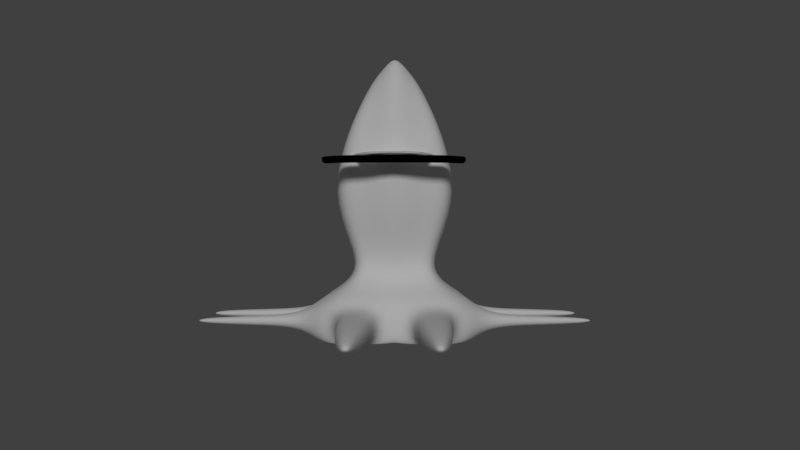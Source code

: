 # Source: squid_rigged.blend  (saved by Blender 2.78.0; exported with 4.5.12 LTS)
import bpy
from mathutils import Matrix  # noqa: F401  (used for matrix-valued properties, if any)

bpy.ops.wm.read_factory_settings(use_empty=True)
scene = bpy.context.scene
scene.name = 'Scene'

# ---- collections
col_collection_1 = bpy.data.collections.new('Collection 1'); scene.collection.children.link(col_collection_1)
col_collection_1.hide_render = True
col_collection_1.hide_viewport = True
col_collection_2 = bpy.data.collections.new('Collection 2'); scene.collection.children.link(col_collection_2)
col_collection_2.hide_render = True
col_collection_2.hide_viewport = True
col_collection_3 = bpy.data.collections.new('Collection 3'); scene.collection.children.link(col_collection_3)
col_collection_4 = bpy.data.collections.new('Collection 4'); scene.collection.children.link(col_collection_4)
col_collection_4.hide_render = True
col_collection_4.hide_viewport = True

# ---- materials (node trees are filled in below, after node groups)
mat_skin = bpy.data.materials.new('Skin')
mat_skin.alpha_threshold = 0.0
mat_skin.use_transparent_shadow = False
mat_skin.diffuse_color = (1.0, 1.0, 1.0, 1.0)
mat_skin.roughness = 0.5
mat_skin.specular_intensity = 0.0
mat_collar_trim = bpy.data.materials.new('Collar Trim')
mat_collar_trim.alpha_threshold = 0.0
mat_collar_trim.use_transparent_shadow = False
mat_collar_trim.diffuse_color = (0.0, 0.0, 0.0, 1.0)
mat_collar_trim.roughness = 0.5
mat_collar_trim.specular_intensity = 0.0
mat_shirt = bpy.data.materials.new('Shirt')
mat_shirt.alpha_threshold = 0.0
mat_shirt.use_transparent_shadow = False
mat_shirt.diffuse_color = (0.04956, 0.02633, 1.0, 1.0)
mat_shirt.roughness = 0.5
mat_shirt.specular_intensity = 0.0
mat_pants = bpy.data.materials.new('Pants')
mat_pants.alpha_threshold = 0.0
mat_pants.use_transparent_shadow = False
mat_pants.diffuse_color = (0.09119, 0.1022, 0.6619, 1.0)
mat_pants.roughness = 0.5
mat_pants.specular_intensity = 0.0
mat_squid_highlight = bpy.data.materials.new('Squid Highlight')
mat_squid_highlight.alpha_threshold = 0.0
mat_squid_highlight.use_transparent_shadow = False
mat_squid_highlight.diffuse_color = (0.0, 0.0, 0.0, 1.0)
mat_squid_highlight.roughness = 0.5
mat_squid_highlight.specular_intensity = 0.0
mat_squid_skin = bpy.data.materials.new('Squid Skin')
mat_squid_skin.alpha_threshold = 0.0
mat_squid_skin.use_transparent_shadow = False
mat_squid_skin.diffuse_color = (1.0, 1.0, 1.0, 1.0)
mat_squid_skin.roughness = 0.5
mat_squid_skin.specular_intensity = 0.1174

# ---- material node trees

# ---- world
world_world = bpy.data.worlds.new('World'); scene.world = world_world
world_world.color = (0.05088, 0.05088, 0.05088)
world_world.use_sun_shadow = False
world_world.sun_shadow_jitter_overblur = 0.0
world_world.cycles.sampling_method = 'MANUAL'

# ---- cameras
cam_camera = bpy.data.cameras.new('Camera')
cam_camera.clip_end = 100.0
cam_camera.lens = 35.0
cam_camera.sensor_width = 32.0
cam_camera.sensor_height = 18.0
cam_camera.ortho_scale = 7.314
cam_camera.dof.focus_distance = 0.0
cam_camera.dof.aperture_fstop = 128.0

# ---- lights
light_lamp = bpy.data.lights.new('Lamp', 'POINT')
light_lamp.transmission_factor = 0.0
light_lamp.cutoff_distance = 30.0
light_lamp.energy = 100.0
light_lamp.shadow_buffer_clip_start = 1.001
light_lamp.shadow_soft_size = 0.1
light_lamp.shadow_maximum_resolution = 0.006
light_lamp.use_absolute_resolution = True
light_point = bpy.data.lights.new('Point', 'AREA')
light_point.transmission_factor = 0.0
light_point.energy = 15.71
light_point.shadow_buffer_clip_start = 0.5
light_point.shadow_soft_size = 0.1
light_point.shadow_maximum_resolution = 0.006
light_point.use_absolute_resolution = True
light_point.size = 0.1
light_point.size_y = 0.1
light_hemi = bpy.data.lights.new('Hemi', 'SUN')
light_hemi.transmission_factor = 0.0
light_hemi.angle = 0.1993
light_hemi.energy = 1.0
light_hemi.shadow_buffer_clip_start = 0.5
light_hemi.shadow_soft_size = 0.1
light_hemi.shadow_cascade_max_distance = 1000.0
light_hemi_001 = bpy.data.lights.new('Hemi.001', 'SUN')
light_hemi_001.transmission_factor = 0.0
light_hemi_001.angle = 0.1993
light_hemi_001.energy = 1.0
light_hemi_001.shadow_buffer_clip_start = 0.5
light_hemi_001.shadow_soft_size = 0.1
light_hemi_001.shadow_cascade_max_distance = 1000.0

# ---- meshes
me_plane = bpy.data.meshes.new('Plane')
me_plane.from_pydata([(-1.0, -1.0, 0.0), (-1.0, 1.0, 0.0), (-1.0, -0.4335, 0.0), (-2.029, -1.0, 0.0), (-1.777, -0.8352, 0.0), (-1.0, -1.932, 0.0), (-2.029, -1.932, 0.0), (-1.0, 0.7379, 0.0), (-1.579, 0.9173, 0.0), (-2.056, 0.7379, 0.0), (-1.333, 0.9586, 0.0), (-1.333, 0.7379, 0.0), (-2.056, -0.1585, 0.0), (-1.333, -0.1585, 0.0), (-0.3481, 1.0, 0.0), (-0.3481, -0.4335, 0.0), (-0.3481, -0.5994, 0.0), (-0.3481, 0.7379, 0.0), (-0.3481, 1.114, 0.0), (-1.027, 1.35, 0.0), (-1.027, 1.827, 0.0), (-0.399, 1.986, 0.0), (-1.0, -0.2933, 0.0), (-0.3481, -0.2933, 0.0), (-2.056, 0.03717, 0.0), (-1.333, 0.03717, 0.0), (-2.583, -0.1693, 0.0), (-2.583, -0.09209, 0.0), (-2.159, -0.02831, 0.0), (-2.159, -0.09304, 0.0), (-2.056, -0.3683, 0.0), (-1.333, -0.3683, 0.0), (-1.333, 0.08097, 0.0), (-2.056, 0.08097, 0.0), (-1.333, 0.1252, 0.0), (-2.056, 0.1252, 0.0), (-2.029, -1.825, 0.0), (-1.0, -1.825, 0.0), (-0.3481, 0.4069, 0.0), (-1.0, 0.4069, 0.0), (-1.0, 0.1021, 0.0), (-0.3481, 0.1021, 0.0), (1.0, -1.0, 0.0), (1.0, 1.0, 0.0), (1.0, -0.4335, 0.0), (0.0, -0.5994, 0.0), (0.0, 1.0, 0.0), (0.0, -0.4335, 0.0), (2.029, -1.0, 0.0), (1.777, -0.8352, 0.0), (1.0, -1.932, 0.0), (2.029, -1.932, 0.0), (1.0, 0.7379, 0.0), (0.0, 0.7379, 0.0), (1.579, 0.9173, 0.0), (2.056, 0.7379, 0.0), (1.333, 0.9586, 0.0), (1.333, 0.7379, 0.0), (2.056, -0.1585, 0.0), (1.333, -0.1585, 0.0), (0.3481, 1.0, 0.0), (0.3481, -0.4335, 0.0), (0.3481, -0.5994, 0.0), (0.3481, 0.7379, 0.0), (0.0, 1.114, 0.0), (0.3481, 1.114, 0.0), (0.0, 1.35, 0.0), (1.027, 1.35, 0.0), (0.0, 1.827, 0.0), (1.027, 1.827, 0.0), (0.0, 2.011, 0.0), (0.399, 1.986, 0.0), (1.0, -0.2933, 0.0), (0.0, -0.2933, 0.0), (0.3481, -0.2933, 0.0), (2.056, 0.03717, 0.0), (1.333, 0.03717, 0.0), (2.583, -0.1693, 0.0), (2.583, -0.09209, 0.0), (2.159, -0.02831, 0.0), (2.159, -0.09304, 0.0), (2.056, -0.3683, 0.0), (1.333, -0.3683, 0.0), (1.333, 0.08097, 0.0), (2.056, 0.08097, 0.0), (1.333, 0.1252, 0.0), (2.056, 0.1252, 0.0), (2.029, -1.825, 0.0), (1.0, -1.825, 0.0), (0.0, 0.4069, 0.0), (0.3481, 0.4069, 0.0), (1.0, 0.4069, 0.0), (1.0, 0.1021, 0.0), (0.0, 0.1021, 0.0), (0.3481, 0.1021, 0.0)], [], [(16, 45, 47, 15), (17, 53, 46, 14), (0, 2, 4, 3), (37, 36, 6, 5), (38, 89, 53, 17), (11, 10, 8, 9), (7, 1, 10, 11), (25, 24, 12, 13), (39, 38, 17, 7), (7, 17, 14, 1), (0, 16, 15, 2), (14, 46, 64, 18), (18, 64, 66, 19), (19, 66, 68, 20), (20, 68, 70, 21), (2, 15, 23, 22), (15, 47, 73, 23), (32, 33, 24, 25), (29, 28, 27, 26), (12, 24, 28, 29), (13, 12, 30, 31), (34, 35, 33, 32), (11, 9, 35, 34), (0, 3, 36, 37), (40, 41, 38, 39), (41, 93, 89, 38), (23, 73, 93, 41), (22, 23, 41, 40), (62, 61, 47, 45), (63, 60, 46, 53), (42, 48, 49, 44), (88, 50, 51, 87), (90, 63, 53, 89), (57, 55, 54, 56), (52, 57, 56, 43), (76, 59, 58, 75), (91, 52, 63, 90), (52, 43, 60, 63), (42, 44, 61, 62), (60, 65, 64, 46), (65, 67, 66, 64), (67, 69, 68, 66), (69, 71, 70, 68), (44, 72, 74, 61), (61, 74, 73, 47), (83, 76, 75, 84), (80, 77, 78, 79), (58, 80, 79, 75), (59, 82, 81, 58), (85, 83, 84, 86), (57, 85, 86, 55), (42, 88, 87, 48), (92, 91, 90, 94), (94, 90, 89, 93), (74, 94, 93, 73), (72, 92, 94, 74)])
me_plane.polygons.foreach_set('use_smooth', [True] * 56)
me_plane.polygons.foreach_set('material_index', [3, 2, 3, 0, 2, 2, 2, 0, 2, 2, 3, 1, 0, 0, 0, 1, 1, 1, 0, 0, 0, 2, 2, 3, 2, 2, 2, 2, 3, 2, 3, 0, 2, 2, 2, 0, 2, 2, 3, 1, 0, 0, 0, 1, 1, 1, 0, 0, 0, 2, 2, 3, 2, 2, 2, 2])
me_plane.materials.append(mat_skin)
me_plane.materials.append(mat_collar_trim)
me_plane.materials.append(mat_shirt)
me_plane.materials.append(mat_pants)
me_plane.use_remesh_preserve_volume = False
me_plane.use_remesh_preserve_attributes = False
me_plane.use_mirror_vertex_groups = False
me_plane.update()
me_plane_001 = bpy.data.meshes.new('Plane.001')
me_plane_001.from_pydata([(-0.6212, -1.0, 0.0), (0.6212, -1.0, 0.0), (-0.03189, 1.0, 0.0), (0.03189, 1.0, 0.0), (-0.6212, -4.559, 0.0), (0.6212, -4.559, 0.0), (-0.6212, -5.522, 0.0), (0.6212, -5.522, 0.0), (-1.483, -4.559, 0.0), (1.483, -4.559, 0.0), (-1.483, -5.522, 0.0), (1.483, -5.522, 0.0), (-0.6212, -8.41, 0.0), (0.6212, -8.41, 0.0)], [], [(0, 1, 3, 2), (1, 0, 4, 5), (5, 4, 6, 7), (6, 4, 8, 10), (5, 7, 11, 9), (7, 6, 12, 13)])
me_plane_001.polygons.foreach_set('material_index', [1, 1, 2, 2, 2, 0])
me_plane_001.materials.append(mat_collar_trim)
me_plane_001.materials.append(mat_skin)
me_plane_001.materials.append(mat_shirt)
me_plane_001.use_remesh_preserve_volume = False
me_plane_001.use_remesh_preserve_attributes = False
me_plane_001.use_mirror_vertex_groups = False
me_plane_001.update()
me_cube_002 = bpy.data.meshes.new('Cube.002')
me_cube_002.from_pydata([(-0.8187, -1.111, -0.5687), (-0.819, -1.111, 0.4996), (-0.8218, 1.136, -0.5719), (-0.8217, 1.136, 0.5004), (0.8064, -1.118, -0.5661), (0.8067, -1.119, 0.4988), (0.8091, 1.143, -0.5689), (0.8095, 1.143, 0.4996), (-0.00687, 1.672, -0.5662), (-0.006845, 1.644, 0.5938), (-0.00687, -1.637, -0.5662), (-0.006845, -1.611, 0.5938), (-1.189, 0.015, -0.9078), (-1.171, 0.015, 0.7292), (1.184, 0.01515, -0.9078), (1.167, 0.01515, 0.7292), (-0.006004, 0.03328, 1.303), (0.5494, 1.333, 0.6003), (0.5466, -1.301, -0.599), (0.5497, 1.332, -0.6039), (0.5467, -1.304, 0.5986), (0.8388, 0.02171, 1.258), (1.027, 0.0205, -0.9863), (-0.5732, 1.316, -0.6085), (-0.5699, -1.289, 0.6004), (-0.5727, 1.318, 0.6021), (-0.57, -1.286, -0.6036), (-1.055, 0.01975, -0.9863), (-0.8603, 0.02109, 1.258), (-0.9416, 0.9079, 0.6587), (0.9336, 0.9141, -0.754), (-0.9431, 0.9083, -0.7564), (0.9328, 0.9139, 0.658), (-0.006639, 1.284, 1.023), (-0.007035, 1.496, -0.6317), (0.6503, 1.111, -0.8114), (0.636, 1.083, 1.049), (-0.6598, 1.07, 1.052), (-0.677, 1.097, -0.8173), (-0.9496, -0.8527, -0.7634), (0.9397, -0.8586, 0.6609), (-0.006623, -1.201, 1.03), (-0.007024, -1.391, -0.6385), (-0.9483, -0.8531, 0.6616), (0.9407, -0.8585, -0.7616), (0.642, -1.016, 1.056), (0.6573, -1.036, -0.8228), (-0.6841, -1.023, -0.8287), (-0.6657, -1.004, 1.059), (-0.006933, 1.253, 0.3969), (-0.006729, 0.03743, 0.8112), (0.7934, 0.02458, 0.4356), (0.5731, 1.049, 0.2798), (-0.8227, 0.02379, 0.4356), (-0.6009, 1.035, 0.2798), (-0.006907, -1.145, 0.3992), (0.5818, -0.9601, 0.28), (-0.6097, -0.9481, 0.2801), (-1.083, -0.4597, 0.7057), (1.086, -0.4633, -0.8621), (-1.092, -0.4596, -0.8628), (1.077, -0.4632, 0.7054), (-0.00624, -0.7011, 1.196), (0.7618, -0.5674, 1.184), (0.86, -0.5837, -0.9463), (-0.8874, -0.5744, -0.9486), (-0.7843, -0.5593, 1.186), (-0.006745, -0.6569, 0.5968), (0.7045, -0.5277, 0.3547), (-0.733, -0.5197, 0.3548), (-1.09, 0.5055, -0.8605), (1.074, 0.5092, 0.7044), (-0.006249, 0.7822, 1.192), (0.8561, 0.6477, -0.9408), (0.7593, 0.6278, 1.181), (-0.7818, 0.6185, 1.183), (-0.8835, 0.6369, -0.9432), (-1.081, 0.5052, 0.7047), (1.083, 0.5096, -0.8595), (-0.006757, 0.7599, 0.5944), (0.7009, 0.6048, 0.3542), (-0.7294, 0.5951, 0.3544)], [], [(31, 29, 3, 2), (19, 17, 7, 6), (44, 40, 5, 4), (26, 24, 1, 0), (46, 44, 4, 18), (48, 43, 1, 24), (45, 41, 11, 20), (47, 42, 10, 26), (18, 20, 11, 10), (23, 25, 9, 8), (73, 22, 51, 80), (74, 72, 16, 21), (75, 77, 13, 28), (73, 78, 14, 22), (78, 71, 15, 14), (60, 58, 13, 12), (76, 38, 54, 81), (71, 74, 21, 15), (4, 5, 20, 18), (40, 45, 20, 5), (42, 46, 18, 10), (8, 9, 17, 19), (72, 75, 28, 16), (70, 76, 27, 12), (2, 3, 25, 23), (39, 47, 26, 0), (41, 48, 24, 11), (10, 11, 24, 26), (2, 23, 38, 31), (9, 25, 37, 33), (7, 17, 36, 32), (8, 19, 35, 34), (6, 7, 32, 30), (19, 6, 30, 35), (25, 3, 29, 37), (17, 9, 33, 36), (23, 8, 34, 38), (70, 77, 29, 31), (62, 66, 48, 41), (60, 65, 47, 39), (65, 27, 53, 69), (61, 63, 45, 40), (0, 1, 43, 39), (46, 42, 55, 56), (63, 62, 41, 45), (66, 58, 43, 48), (64, 59, 44, 46), (59, 61, 40, 44), (81, 79, 50, 53), (79, 80, 51, 50), (67, 68, 56, 55), (69, 67, 55, 57), (42, 47, 57, 55), (34, 35, 52, 49), (38, 34, 49, 54), (64, 46, 56, 68), (22, 64, 68, 51), (53, 50, 67, 69), (50, 51, 68, 67), (14, 15, 61, 59), (22, 14, 59, 64), (28, 13, 58, 66), (21, 16, 62, 63), (15, 21, 63, 61), (47, 65, 69, 57), (12, 27, 65, 60), (16, 28, 66, 62), (39, 43, 58, 60), (49, 52, 80, 79), (54, 49, 79, 81), (12, 13, 77, 70), (31, 38, 76, 70), (33, 37, 75, 72), (32, 36, 74, 71), (27, 76, 81, 53), (30, 32, 71, 78), (35, 30, 78, 73), (37, 29, 77, 75), (36, 33, 72, 74), (35, 73, 80, 52)])
me_cube_002.polygons.foreach_set('use_smooth', [True] * 80)
me_cube_002.polygons.foreach_set('material_index', [0, 0, 0, 0, 1, 0, 0, 1, 0, 0, 0, 0, 0, 1, 0, 0, 0, 0, 0, 0, 1, 0, 0, 1, 0, 1, 0, 0, 1, 0, 0, 1, 0, 1, 0, 0, 1, 0, 0, 1, 0, 0, 0, 0, 0, 0, 1, 0, 0, 0, 0, 0, 0, 0, 0, 0, 0, 0, 0, 0, 1, 0, 0, 0, 0, 1, 0, 0, 0, 0, 0, 1, 0, 0, 0, 0, 1, 0, 0, 0])
me_cube_002.materials.append(mat_skin)
me_cube_002.materials.append(mat_squid_highlight)
me_cube_002.use_remesh_preserve_volume = False
me_cube_002.use_remesh_preserve_attributes = False
me_cube_002.use_mirror_vertex_groups = False
me_cube_002.update()
me_cube_001 = bpy.data.meshes.new('Cube.001')
me_cube_001.from_pydata([(-1.0, -1.137, -1.0), (-1.0, -1.137, 1.0), (-1.0, -0.3815, -1.0), (-1.0, -0.3815, 1.0), (-1.0, -0.5762, -1.0), (-1.0, -0.5762, 1.0), (-1.961, -0.1574, -1.0), (-1.961, -0.585, -1.0), (-1.961, -0.585, 1.0), (-1.961, -0.1574, 1.0), (-1.961, 0.03737, 1.0), (-1.961, 0.03737, -1.0), (-0.5, -0.3815, -1.0), (-0.5, -1.137, 1.0), (-0.5, -0.3815, 1.0), (-0.5, -1.137, -1.0), (-0.5, -0.5762, -1.0), (-0.5, -0.5762, 1.0), (-1.481, -0.2361, -1.0), (-1.481, -0.2361, 1.0), (-1.481, -0.4308, -1.0), (-1.481, -1.085, 1.0), (-1.481, -1.085, -1.0), (-1.481, -0.4308, 1.0), (-1.846, -0.02794, -1.0), (-1.846, -0.2227, -1.0), (-1.846, -0.7044, 1.0), (-1.846, -0.2227, 1.0), (-1.846, -0.02794, 1.0), (-1.846, -0.7044, -1.0), (-1.0, -0.9841, -1.0), (-1.0, -0.9841, 1.0), (-1.961, -0.4684, -1.0), (-1.961, -0.4684, 1.0), (-0.5, -0.9841, -1.0), (-0.5, -0.9841, 1.0), (-1.481, -0.9066, -1.0), (-1.481, -0.9066, 1.0), (-1.846, -0.5731, -1.0), (-1.846, -0.5731, 1.0), (-1.0, -0.9841, 0.04472), (-1.0, -0.5762, 0.04472), (-0.5, -0.5762, 0.04472), (-1.481, -0.4308, 0.04472), (-1.846, -0.2227, 0.04472), (-0.5, -0.9841, 0.04472), (-1.481, -0.9066, 0.04472), (-1.846, -0.5731, 0.04472), (1.0, -1.137, -1.0), (1.0, -1.137, 1.0), (1.0, -0.3815, -1.0), (1.0, -0.3815, 1.0), (0.0, -0.3815, -1.0), (0.0, -0.3815, 1.0), (0.0, -1.137, -1.0), (0.0, -1.137, 1.0), (1.0, -0.5762, -1.0), (1.0, -0.5762, 1.0), (0.0, -0.5762, 1.0), (0.0, -0.5762, -1.0), (1.961, -0.1574, -1.0), (1.961, -0.585, -1.0), (1.961, -0.585, 1.0), (1.961, -0.1574, 1.0), (1.961, 0.03737, 1.0), (1.961, 0.03737, -1.0), (0.5, -0.3815, -1.0), (0.5, -1.137, 1.0), (0.5, -0.3815, 1.0), (0.5, -1.137, -1.0), (0.5, -0.5762, -1.0), (0.5, -0.5762, 1.0), (1.481, -0.2361, -1.0), (1.481, -0.2361, 1.0), (1.481, -0.4308, -1.0), (1.481, -1.085, 1.0), (1.481, -1.085, -1.0), (1.481, -0.4308, 1.0), (1.846, -0.02794, -1.0), (1.846, -0.2227, -1.0), (1.846, -0.7044, 1.0), (1.846, -0.2227, 1.0), (1.846, -0.02794, 1.0), (1.846, -0.7044, -1.0), (1.0, -0.9841, -1.0), (0.0, -0.9841, 1.0), (0.0, -0.9841, -1.0), (1.0, -0.9841, 1.0), (1.961, -0.4684, -1.0), (1.961, -0.4684, 1.0), (0.5, -0.9841, -1.0), (0.5, -0.9841, 1.0), (1.481, -0.9066, -1.0), (1.481, -0.9066, 1.0), (1.846, -0.5731, -1.0), (1.846, -0.5731, 1.0), (1.0, -0.9841, 0.04472), (1.0, -0.5762, 0.04472), (0.5, -0.5762, 0.04472), (0.0, -0.5762, 0.04472), (1.481, -0.4308, 0.04472), (1.846, -0.2227, 0.04472), (0.0, -0.9841, 0.04472), (0.5, -0.9841, 0.04472), (1.481, -0.9066, 0.04472), (1.846, -0.5731, 0.04472)], [], [(24, 25, 6, 11), (15, 13, 1, 0), (35, 31, 1, 13), (34, 86, 54, 15), (12, 14, 53, 52), (12, 52, 59, 16), (14, 3, 5, 17), (28, 24, 11, 10), (6, 9, 10, 11), (32, 33, 9, 6), (29, 26, 8, 7), (39, 27, 9, 33), (27, 28, 10, 9), (38, 29, 7, 32), (53, 14, 17, 58), (2, 12, 16, 4), (2, 3, 14, 12), (30, 34, 15, 0), (85, 35, 13, 55), (54, 55, 13, 15), (30, 0, 22, 36), (5, 3, 19, 23), (0, 1, 21, 22), (3, 2, 18, 19), (2, 4, 20, 18), (36, 22, 29, 38), (23, 19, 28, 27), (27, 39, 47, 44), (22, 21, 26, 29), (19, 18, 24, 28), (18, 20, 25, 24), (21, 37, 39, 26), (20, 36, 38, 25), (1, 31, 37, 21), (4, 30, 36, 20), (37, 31, 40, 46), (4, 16, 34, 30), (25, 38, 32, 6), (26, 39, 33, 8), (7, 8, 33, 32), (16, 59, 86, 34), (17, 5, 41, 42), (40, 41, 43, 46), (46, 43, 44, 47), (99, 42, 45, 102), (42, 41, 40, 45), (58, 17, 42, 99), (23, 27, 44, 43), (5, 23, 43, 41), (31, 35, 45, 40), (39, 37, 46, 47), (35, 85, 102, 45), (78, 65, 60, 79), (69, 48, 49, 67), (91, 67, 49, 87), (90, 69, 54, 86), (66, 52, 53, 68), (66, 70, 59, 52), (68, 71, 57, 51), (82, 64, 65, 78), (60, 65, 64, 63), (88, 60, 63, 89), (83, 61, 62, 80), (95, 89, 63, 81), (81, 63, 64, 82), (94, 88, 61, 83), (53, 58, 71, 68), (50, 56, 70, 66), (50, 66, 68, 51), (84, 48, 69, 90), (85, 55, 67, 91), (54, 69, 67, 55), (84, 92, 76, 48), (57, 77, 73, 51), (48, 76, 75, 49), (51, 73, 72, 50), (50, 72, 74, 56), (92, 94, 83, 76), (77, 81, 82, 73), (81, 101, 105, 95), (76, 83, 80, 75), (73, 82, 78, 72), (72, 78, 79, 74), (75, 80, 95, 93), (74, 79, 94, 92), (49, 75, 93, 87), (56, 74, 92, 84), (93, 104, 96, 87), (56, 84, 90, 70), (79, 60, 88, 94), (80, 62, 89, 95), (61, 88, 89, 62), (70, 90, 86, 59), (71, 98, 97, 57), (96, 104, 100, 97), (104, 105, 101, 100), (99, 102, 103, 98), (98, 103, 96, 97), (58, 99, 98, 71), (77, 100, 101, 81), (57, 97, 100, 77), (87, 96, 103, 91), (95, 105, 104, 93), (91, 103, 102, 85)])
me_cube_001.polygons.foreach_set('use_smooth', [True] * 104)
me_cube_001.polygons.foreach_set('material_index', [0, 0, 0, 0, 0, 0, 0, 0, 0, 0, 0, 0, 0, 0, 0, 0, 0, 0, 0, 0, 0, 0, 0, 0, 0, 0, 0, 0, 0, 0, 0, 0, 0, 0, 0, 0, 0, 0, 0, 0, 0, 0, 1, 1, 1, 1, 0, 0, 0, 0, 0, 0, 0, 0, 0, 0, 0, 0, 0, 0, 0, 0, 0, 0, 0, 0, 0, 0, 0, 0, 0, 0, 0, 0, 0, 0, 0, 0, 0, 0, 0, 0, 0, 0, 0, 0, 0, 0, 0, 0, 0, 0, 0, 0, 1, 1, 1, 1, 0, 0, 0, 0, 0, 0])
_k = {(31, 40): 0.24314, (17, 58): 0.24314, (5, 17): 0.24314, (5, 23): 0.24314, (23, 27): 0.24314, (17, 42): 0.24314, (5, 41): 0.24314, (27, 39): 0.24314, (37, 39): 0.24314, (31, 37): 0.24314, (35, 85): 0.24314, (31, 35): 0.24314, (40, 41): 0.24314, (42, 99): 0.24314, (41, 42): 0.24314, (41, 43): 0.24314, (43, 44): 0.24314, (99, 102): 0.24314, (42, 45): 0.24314, (43, 46): 0.24314, (44, 47): 0.24314, (46, 47): 0.24314, (40, 46): 0.24314, (45, 102): 0.24314, (40, 45): 0.24314, (37, 46): 0.24314, (39, 47): 0.24314, (27, 44): 0.24314, (58, 99): 0.24314, (85, 102): 0.24314, (23, 43): 0.24314, (35, 45): 0.24314, (87, 96): 0.24314, (58, 71): 0.24314, (57, 71): 0.24314, (57, 77): 0.24314, (77, 81): 0.24314, (71, 98): 0.24314, (57, 97): 0.24314, (81, 95): 0.24314, (93, 95): 0.24314, (87, 93): 0.24314, (85, 91): 0.24314, (87, 91): 0.24314, (96, 97): 0.24314, (98, 99): 0.24314, (97, 98): 0.24314, (97, 100): 0.24314, (100, 101): 0.24314, (98, 103): 0.24314, (100, 104): 0.24314, (101, 105): 0.24314, (104, 105): 0.24314, (96, 104): 0.24314, (102, 103): 0.24314, (96, 103): 0.24314, (93, 104): 0.24314, (95, 105): 0.24314, (81, 101): 0.24314, (77, 100): 0.24314, (91, 103): 0.24314}
me_cube_001.attributes.new('crease_edge', 'FLOAT', 'EDGE').data.foreach_set('value', [_k.get((min(e.vertices), max(e.vertices)), 0.0) for e in me_cube_001.edges])
me_cube_001.materials.append(mat_squid_highlight)
me_cube_001.materials.append(mat_skin)
me_cube_001.use_remesh_preserve_volume = False
me_cube_001.use_remesh_preserve_attributes = False
me_cube_001.use_mirror_vertex_groups = False
me_cube_001.update()
me_cube = bpy.data.meshes.new('Cube')
me_cube.from_pydata([(-1.0, -1.0, -1.0), (-1.0, -1.0, 1.0), (-1.0, 1.0, -1.0), (-1.0, 1.0, 1.0), (-0.4436, 2.436, -0.4232), (-0.4436, 2.436, 0.4232), (-1.0, -0.3348, -1.0), (-1.0, -0.3348, 1.0), (-0.2772, -0.8156, 1.0), (-0.7228, -0.8156, 1.0), (-0.2772, -0.5192, 1.0), (-0.7228, -0.5192, 1.0), (-0.428, -0.7153, 3.327), (-0.572, -0.7153, 3.327), (-0.428, -0.6195, 3.327), (-0.572, -0.6195, 3.327), (-0.7228, -0.5192, 2.172), (-0.2772, -0.5192, 2.172), (-0.2772, -0.8156, 2.172), (-0.7228, -0.8156, 2.172), (-0.5, 1.0, -1.0), (-0.5, -1.0, 1.0), (-0.5, 1.0, 1.0), (-0.5, -1.0, -1.0), (-0.213, 2.605, -0.4022), (-0.213, 2.605, 0.4022), (-0.5, -0.3348, -1.0), (-0.5, -0.3348, 1.0), (-0.5, -0.8156, 1.0), (-0.5, -0.5192, 1.0), (-0.5, -0.7543, 3.327), (-0.5, -0.5806, 3.327), (-0.5, -0.8957, 2.172), (-0.5, -0.4392, 2.172), (-1.0, -1.0, 0.0), (-1.0, 1.0, 0.0), (-0.4126, 2.562, 0.0), (-1.0, -0.3348, 0.0), (-0.1516, 2.932, 0.0), (-0.335, -0.0144, 0.3612), (-0.335, -0.0144, -0.3612), (-0.1752, -0.0144, 0.3612), (-0.1752, -0.0144, -0.3612), (-0.335, -0.0144, 0.0), (-1.263, -0.7638, 0.3551), (-1.263, -0.7638, 0.6449), (-1.263, -0.571, 0.6449), (-1.263, -0.571, 0.3551), (-2.717, -0.705, 0.4435), (-2.717, -0.705, 0.5565), (-2.717, -0.6299, 0.5565), (-2.717, -0.6299, 0.4435), (-1.954, -0.599, 0.3971), (-1.954, -0.599, 0.6029), (-1.954, -0.7358, 0.6029), (-1.954, -0.7358, 0.3971), (-1.144, -0.5785, -0.6337), (-1.144, -0.7563, -0.6337), (-1.144, -0.5785, -0.3663), (-1.144, -0.7563, -0.3663), (-2.706, -0.6247, -0.5643), (-2.706, -0.7102, -0.5643), (-2.706, -0.6247, -0.4357), (-2.706, -0.7102, -0.4357), (-1.925, -0.6016, -0.401), (-1.925, -0.7333, -0.401), (-1.925, -0.6016, -0.599), (-1.925, -0.7333, -0.599), (-0.9197, -0.4416, -1.159), (-0.9197, -0.8932, -1.159), (-0.5803, -0.4416, -1.159), (-0.5803, -0.8932, -1.159), (-0.9197, -0.4416, -2.378), (-0.9197, -0.8932, -2.378), (-0.5803, -0.4416, -2.378), (-0.5803, -0.8932, -2.378), (-0.5803, -0.8932, -1.628), (-0.5803, -0.4416, -1.628), (-0.9197, -0.4416, -1.628), (-0.9197, -0.8932, -1.628), (-0.9185, -0.7801, 0.0), (-0.9185, -0.7801, 0.8365), (-0.5002, -0.7801, 0.8365), (-0.5002, -0.7801, -0.8365), (-0.9185, -0.7801, -0.8365), (-0.5002, -0.7801, 0.0), (1.0, -1.0, -1.0), (1.0, -1.0, 1.0), (1.0, 1.0, -1.0), (1.0, 1.0, 1.0), (0.0, 1.0, -1.301), (0.0, 1.0, 1.301), (0.0, -1.0, -1.0), (0.0, -1.0, 1.0), (0.4436, 2.436, -0.4232), (0.4436, 2.436, 0.4232), (0.0, 3.027, -0.3324), (0.0, 3.027, 0.3324), (1.0, -0.3348, -1.0), (1.0, -0.3348, 1.0), (0.0, -0.3348, 1.0), (0.0, -0.3348, -1.0), (0.2772, -0.8156, 1.0), (0.7228, -0.8156, 1.0), (0.2772, -0.5192, 1.0), (0.7228, -0.5192, 1.0), (0.428, -0.7153, 3.327), (0.572, -0.7153, 3.327), (0.428, -0.6195, 3.327), (0.572, -0.6195, 3.327), (0.7228, -0.5192, 2.172), (0.2772, -0.5192, 2.172), (0.2772, -0.8156, 2.172), (0.7228, -0.8156, 2.172), (0.5, 1.0, -1.0), (0.5, -1.0, 1.0), (0.5, 1.0, 1.0), (0.5, -1.0, -1.0), (0.213, 2.605, -0.4022), (0.213, 2.605, 0.4022), (0.5, -0.3348, -1.0), (0.5, -0.3348, 1.0), (0.5, -0.8156, 1.0), (0.5, -0.5192, 1.0), (0.5, -0.7543, 3.327), (0.5, -0.5806, 3.327), (0.5, -0.8957, 2.172), (0.5, -0.4392, 2.172), (1.0, -1.0, 0.0), (1.0, 1.0, 0.0), (0.4126, 2.562, 0.0), (0.0, 3.027, 0.0), (1.0, -0.3348, 0.0), (0.1516, 2.932, 0.0), (0.335, -0.0144, 0.3612), (0.335, -0.0144, -0.3612), (0.0, -0.0144, 0.3612), (0.0, -0.0144, -0.3612), (0.1752, -0.0144, 0.3612), (0.1752, -0.0144, -0.3612), (0.335, -0.0144, 0.0), (1.263, -0.7638, 0.3551), (1.263, -0.7638, 0.6449), (1.263, -0.571, 0.6449), (1.263, -0.571, 0.3551), (2.717, -0.705, 0.4435), (2.717, -0.705, 0.5565), (2.717, -0.6299, 0.5565), (2.717, -0.6299, 0.4435), (1.954, -0.599, 0.3971), (1.954, -0.599, 0.6029), (1.954, -0.7358, 0.6029), (1.954, -0.7358, 0.3971), (1.144, -0.5785, -0.6337), (1.144, -0.7563, -0.6337), (1.144, -0.5785, -0.3663), (1.144, -0.7563, -0.3663), (2.706, -0.6247, -0.5643), (2.706, -0.7102, -0.5643), (2.706, -0.6247, -0.4357), (2.706, -0.7102, -0.4357), (1.925, -0.6016, -0.401), (1.925, -0.7333, -0.401), (1.925, -0.6016, -0.599), (1.925, -0.7333, -0.599), (0.9197, -0.4416, -1.159), (0.9197, -0.8932, -1.159), (0.5803, -0.4416, -1.159), (0.5803, -0.8932, -1.159), (0.9197, -0.4416, -2.378), (0.9197, -0.8932, -2.378), (0.5803, -0.4416, -2.378), (0.5803, -0.8932, -2.378), (0.5803, -0.8932, -1.628), (0.5803, -0.4416, -1.628), (0.9197, -0.4416, -1.628), (0.9197, -0.8932, -1.628), (0.9185, -0.7801, 0.0), (0.9185, -0.7801, 0.8365), (0.5002, -0.7801, 0.8365), (0.5002, -0.7801, -0.8365), (0.0, -0.7801, -0.8365), (0.0, -0.7801, 0.0), (0.0, -0.7801, 0.8365), (0.9185, -0.7801, -0.8365), (0.5002, -0.7801, 0.0)], [], [(43, 39, 3, 35), (7, 1, 9, 11), (26, 101, 92, 23), (35, 3, 5, 36), (38, 25, 97, 131), (22, 91, 97, 25), (20, 2, 4, 24), (42, 137, 101, 26), (41, 39, 7, 27), (37, 34, 44, 47), (33, 16, 15, 31), (21, 93, 8, 28), (93, 100, 10, 8), (27, 7, 11, 29), (31, 15, 13, 30), (18, 17, 14, 12), (16, 19, 13, 15), (32, 18, 12, 30), (28, 8, 18, 32), (11, 9, 19, 16), (8, 10, 17, 18), (29, 11, 16, 33), (10, 29, 33, 17), (9, 28, 32, 19), (19, 32, 30, 13), (14, 31, 30, 12), (100, 27, 29, 10), (1, 21, 28, 9), (17, 33, 31, 14), (136, 41, 27, 100), (40, 42, 26, 6), (90, 20, 24, 96), (3, 22, 25, 5), (36, 5, 25, 38), (6, 26, 70, 68), (1, 34, 80, 81), (34, 0, 84, 80), (4, 36, 38, 24), (37, 6, 56, 58), (24, 38, 131, 96), (2, 35, 36, 4), (40, 43, 35, 2), (6, 37, 43, 40), (2, 20, 42, 40), (91, 22, 41, 136), (22, 3, 39, 41), (20, 90, 137, 42), (37, 7, 39, 43), (53, 52, 51, 50), (1, 7, 46, 45), (34, 1, 45, 44), (7, 37, 47, 46), (48, 49, 50, 51), (55, 54, 49, 48), (52, 55, 48, 51), (54, 53, 50, 49), (45, 46, 53, 54), (47, 44, 55, 52), (44, 45, 54, 55), (46, 47, 52, 53), (65, 64, 62, 63), (0, 34, 59, 57), (6, 0, 57, 56), (34, 37, 58, 59), (61, 63, 62, 60), (64, 66, 60, 62), (67, 65, 63, 61), (66, 67, 61, 60), (56, 57, 67, 66), (57, 59, 65, 67), (58, 56, 66, 64), (59, 58, 64, 65), (77, 76, 75, 74), (26, 23, 71, 70), (0, 6, 68, 69), (23, 0, 69, 71), (72, 74, 75, 73), (78, 77, 74, 72), (76, 79, 73, 75), (79, 78, 72, 73), (69, 68, 78, 79), (71, 69, 79, 76), (68, 70, 77, 78), (70, 71, 76, 77), (85, 82, 81, 80), (182, 183, 82, 85), (181, 182, 85, 83), (83, 85, 80, 84), (0, 23, 83, 84), (93, 21, 82, 183), (23, 92, 181, 83), (21, 1, 81, 82), (140, 129, 89, 134), (99, 105, 103, 87), (120, 117, 92, 101), (129, 130, 95, 89), (133, 131, 97, 119), (116, 119, 97, 91), (114, 118, 94, 88), (139, 120, 101, 137), (138, 121, 99, 134), (132, 144, 141, 128), (127, 125, 109, 110), (115, 122, 102, 93), (93, 102, 104, 100), (121, 123, 105, 99), (125, 124, 107, 109), (112, 106, 108, 111), (110, 109, 107, 113), (126, 124, 106, 112), (122, 126, 112, 102), (105, 110, 113, 103), (102, 112, 111, 104), (123, 127, 110, 105), (104, 111, 127, 123), (103, 113, 126, 122), (113, 107, 124, 126), (108, 106, 124, 125), (100, 104, 123, 121), (87, 103, 122, 115), (111, 108, 125, 127), (136, 100, 121, 138), (135, 98, 120, 139), (90, 96, 118, 114), (89, 95, 119, 116), (130, 133, 119, 95), (98, 165, 167, 120), (87, 178, 177, 128), (128, 177, 184, 86), (94, 118, 133, 130), (132, 155, 153, 98), (118, 96, 131, 133), (88, 94, 130, 129), (135, 88, 129, 140), (98, 135, 140, 132), (88, 135, 139, 114), (91, 136, 138, 116), (116, 138, 134, 89), (114, 139, 137, 90), (132, 140, 134, 99), (150, 147, 148, 149), (87, 142, 143, 99), (128, 141, 142, 87), (99, 143, 144, 132), (145, 148, 147, 146), (152, 145, 146, 151), (149, 148, 145, 152), (151, 146, 147, 150), (142, 151, 150, 143), (144, 149, 152, 141), (141, 152, 151, 142), (143, 150, 149, 144), (162, 160, 159, 161), (86, 154, 156, 128), (98, 153, 154, 86), (128, 156, 155, 132), (158, 157, 159, 160), (161, 159, 157, 163), (164, 158, 160, 162), (163, 157, 158, 164), (153, 163, 164, 154), (154, 164, 162, 156), (155, 161, 163, 153), (156, 162, 161, 155), (174, 171, 172, 173), (120, 167, 168, 117), (86, 166, 165, 98), (117, 168, 166, 86), (169, 170, 172, 171), (175, 169, 171, 174), (173, 172, 170, 176), (176, 170, 169, 175), (166, 176, 175, 165), (168, 173, 176, 166), (165, 175, 174, 167), (167, 174, 173, 168), (185, 177, 178, 179), (182, 185, 179, 183), (181, 180, 185, 182), (180, 184, 177, 185), (86, 184, 180, 117), (93, 183, 179, 115), (117, 180, 181, 92), (115, 179, 178, 87)])
me_cube.polygons.foreach_set('use_smooth', [True] * 184)
me_cube.materials.append(mat_squid_skin)
me_cube.use_remesh_preserve_volume = False
me_cube.use_remesh_preserve_attributes = False
me_cube.use_mirror_vertex_groups = False
me_cube.update()
me_plane_002 = bpy.data.meshes.new('Plane.002')
me_plane_002.from_pydata([(-1.0, -1.0, 0.0), (-1.0, 1.0, 0.0), (-1.0, 0.0, 0.0), (-0.4065, -1.521, 0.0), (-0.9621, -1.042, 0.0), (-0.9162, -1.0, 0.02706), (-0.8846, -1.042, 0.02706), (-0.3578, -1.7, -1.668e-09), (-0.6643, -2.628, -1.668e-09), (-0.2374, -2.61, 1.668e-09), (-0.6448, -3.475, -1.668e-09), (-0.2178, -3.457, 1.668e-09), (-0.2228, -1.959, 1.668e-09), (-0.5723, -1.871, -1.668e-09), (-1.315, -2.116, -1.668e-09), (-1.061, -2.278, -1.668e-09), (-1.422, -3.323, -1.668e-09), (-0.9537, -3.313, -1.668e-09), (1.0, -1.0, 0.0), (1.0, 1.0, 0.0), (0.0, -1.0, 0.0), (0.0, 1.0, 0.0), (1.0, 0.0, 0.0), (0.0, 0.0, 0.0), (0.4065, -1.521, 0.0), (0.0, -1.521, 0.0), (0.0, -1.042, 0.0), (0.9621, -1.042, 0.0), (0.9162, -1.0, 0.02706), (0.0, -1.0, 0.02706), (0.0, -1.042, 0.02706), (0.8846, -1.042, 0.02706), (0.3578, -1.7, -1.668e-09), (0.0, -1.812, 1.668e-09), (0.6643, -2.628, -1.668e-09), (0.2374, -2.61, 1.668e-09), (0.6448, -3.475, -1.668e-09), (0.2178, -3.457, 1.668e-09), (0.2228, -1.959, 1.668e-09), (0.5723, -1.871, -1.668e-09), (1.315, -2.116, -1.668e-09), (1.061, -2.278, -1.668e-09), (1.422, -3.323, -1.668e-09), (0.9537, -3.313, -1.668e-09)], [], [(2, 23, 21, 1), (0, 20, 23, 2), (26, 4, 3, 25), (29, 5, 6, 30), (20, 0, 5, 29), (0, 4, 6, 5), (4, 26, 30, 6), (25, 3, 7, 33), (12, 13, 8, 9), (9, 8, 10, 11), (33, 7, 13, 12), (13, 7, 14, 15), (15, 14, 16, 17), (22, 19, 21, 23), (18, 22, 23, 20), (26, 25, 24, 27), (29, 30, 31, 28), (20, 29, 28, 18), (18, 28, 31, 27), (27, 31, 30, 26), (25, 33, 32, 24), (38, 35, 34, 39), (35, 37, 36, 34), (33, 38, 39, 32), (39, 41, 40, 32), (41, 43, 42, 40)])
me_plane_002.polygons.foreach_set('use_smooth', [True] * 26)
me_plane_002.materials.append(mat_squid_skin)
me_plane_002.use_remesh_preserve_volume = False
me_plane_002.use_remesh_preserve_attributes = False
me_plane_002.use_mirror_vertex_groups = False
me_plane_002.update()
arm_armature = bpy.data.armatures.new('Armature')  # bones are not reproduced
arm_armature_001 = bpy.data.armatures.new('Armature.001')  # bones are not reproduced

# ---- objects
ob_armature = bpy.data.objects.new('Armature', arm_armature)
ob_plane = bpy.data.objects.new('Plane', me_plane)
ob_lamp = bpy.data.objects.new('Lamp', light_lamp)
ob_camera = bpy.data.objects.new('Camera', cam_camera)
ob_point = bpy.data.objects.new('Point', light_point)
ob_plane_001 = bpy.data.objects.new('Plane.001', me_plane_001)
ob_armature_001 = bpy.data.objects.new('Armature.001', arm_armature_001)
ob_cube_002 = bpy.data.objects.new('Cube.002', me_cube_002)
ob_cube_001 = bpy.data.objects.new('Cube.001', me_cube_001)
ob_cube = bpy.data.objects.new('Cube', me_cube)
ob_hemi = bpy.data.objects.new('Hemi', light_hemi)
ob_hemi_001 = bpy.data.objects.new('Hemi.001', light_hemi_001)
ob_plane_002 = bpy.data.objects.new('Plane.002', me_plane_002)

# ---- transforms, parenting, visibility, modifiers, constraints
ob_armature.location = (0.0, 0.0, 0.0)
ob_armature.rotation_euler = (-1.571, -0.0, 0.0)
ob_armature.lineart.crease_threshold = 0.0
ob_plane.parent = ob_armature
ob_plane.matrix_parent_inverse = Matrix(((1.0, 0.0, 0.0, 0.0), (0.0, -4.371e-08, -1.0, 0.0), (0.0, 1.0, -4.371e-08, 0.0), (0.0, 0.0, 0.0, 1.0)))
ob_plane.location = (0.0, 0.0, 0.0)
ob_plane.scale = (0.6563, 2.592, 1.0)
ob_plane.lineart.crease_threshold = 0.0
_vg = ob_plane.vertex_groups.new(name='Bone')
for _i, _w in zip([2, 15, 16, 22, 23, 38, 39, 40, 41, 44, 45, 47, 61, 62, 72, 73, 74, 90, 91, 92, 93, 94], [0.04007, 0.2102, 0.1184, 0.5911, 0.8347, 0.0568, 0.102, 0.6475, 0.8731, 0.04782, 0.1928, 0.3919, 0.2102, 0.1169, 0.5745, 1.0, 0.8301, 0.05518, 0.09627, 0.6274, 1.0, 0.8679]): _vg.add([_i], _w, 'REPLACE')
_vg = ob_plane.vertex_groups.new(name='Bone.001')
_vg = ob_plane.vertex_groups.new(name='Bone.002')
for _i, _w in zip([1, 7, 10, 11, 14, 17, 38, 39, 40, 41, 43, 52, 53, 54, 56, 57, 60, 63, 89, 90, 91, 92, 94], [0.0653, 0.279, 0.04404, 0.03888, 0.06473, 0.7852, 0.8564, 0.5917, 0.09548, 0.05404, 0.06925, 0.2771, 1.0, 0.01666, 0.05712, 0.03585, 0.06596, 0.7846, 1.0, 0.8514, 0.5721, 0.0904, 0.05258]): _vg.add([_i], _w, 'REPLACE')
_vg = ob_plane.vertex_groups.new(name='Bone.003')
_vg = ob_plane.vertex_groups.new(name='Bone.004')
for _i, _w in zip([1, 7, 8, 10, 11, 14, 17, 39], [0.2903, 0.2955, 0.06276, 0.1344, 0.04564, 0.08627, 0.06876, 0.04162]): _vg.add([_i], _w, 'REPLACE')
_vg = ob_plane.vertex_groups.new(name='Bone.008')
for _i, _w in zip([1, 7, 8, 9, 10, 11, 14, 17, 34, 35, 39, 40], [0.1543, 0.2035, 0.6501, 0.8733, 0.2027, 0.868, 0.09474, 0.08047, 0.05257, 0.05673, 0.05608, 0.0]): _vg.add([_i], _w, 'REPLACE')
_vg = ob_plane.vertex_groups.new(name='Bone.009')
for _i, _w in zip([7, 9, 11, 12, 13, 22, 24, 25, 28, 29, 32, 33, 34, 35, 38, 39, 40, 41], [0.001388, 0.07803, 0.01246, 0.009822, 0.05792, 0.0002729, 0.2666, 0.3301, 0.08151, 0.00097, 0.6968, 0.6468, 0.8979, 0.8894, 0.0501, 0.0, 0.0, 0.0504]): _vg.add([_i], _w, 'REPLACE')
_vg = ob_plane.vertex_groups.new(name='Bone.018')
for _i, _w in zip([12, 13, 15, 22, 23, 24, 25, 27, 28, 29, 30, 31, 32, 33, 34, 40, 41], [0.6582, 0.8493, 0.0, 0.0, 0.03461, 0.1358, 0.5084, 0.001292, 0.0848, 0.1873, 0.9266, 0.9445, 0.1965, 0.08822, 0.0009745, 0.0, 0.0]): _vg.add([_i], _w, 'REPLACE')
_vg = ob_plane.vertex_groups.new(name='Bone.021')
for _i, _w in zip([12, 13, 24, 25, 26, 27, 28, 29, 30, 31, 32, 33, 35], [0.3112, 0.09157, 0.5919, 0.1549, 0.9742, 0.9687, 0.8319, 0.7866, 0.06296, 0.03285, 0.09288, 0.2509, 0.01728]): _vg.add([_i], _w, 'REPLACE')
_vg = ob_plane.vertex_groups.new(name='Bone.005')
for _i, _w in zip([43, 52, 54, 55, 56, 57, 60, 63, 91], [0.4056, 0.3256, 0.2087, 0.0104, 0.404, 0.0544, 0.1215, 0.07705, 0.04777]): _vg.add([_i], _w, 'REPLACE')
_vg = ob_plane.vertex_groups.new(name='Bone.010')
for _i, _w in zip([43, 46, 52, 54, 55, 56, 57, 60, 63, 65, 76, 83, 85, 86, 90, 91, 92], [0.0, 0.0, 0.1099, 0.2768, 0.8603, 0.1545, 0.8629, 0.0, 0.0, 0.0, 0.0, 0.0, 0.02689, 0.06358, 0.06146, 0.0, 0.0]): _vg.add([_i], _w, 'REPLACE')
_vg = ob_plane.vertex_groups.new(name='Bone.011')
for _i, _w in zip([52, 55, 57, 58, 59, 63, 72, 75, 76, 79, 80, 83, 84, 85, 86, 90, 91, 92, 94], [0.0, 0.08045, 0.00931, 0.04618, 0.09367, 0.0, 0.0, 0.3461, 0.7576, 0.1123, 0.0143, 0.8852, 0.6781, 0.9402, 0.8846, 0.0, 0.0, 0.0, 0.0]): _vg.add([_i], _w, 'REPLACE')
_vg = ob_plane.vertex_groups.new(name='Bone.017')
for _i, _w in zip([44, 58, 59, 61, 72, 74, 75, 76, 79, 80, 81, 82, 83, 84], [0.0, 0.5954, 0.8381, 0.0, 0.0, 0.04612, 0.06519, 0.1319, 0.05778, 0.1439, 0.9025, 0.9549, 0.03564, 0.024]): _vg.add([_i], _w, 'REPLACE')
_vg = ob_plane.vertex_groups.new(name='Bone.019')
for _i, _w in zip([58, 59, 72, 74, 75, 76, 77, 78, 79, 80, 81, 82, 83, 84, 86, 92], [0.356, 0.06778, 0.0, 0.0, 0.5824, 0.1061, 0.9855, 0.967, 0.8279, 0.8234, 0.08043, 0.01001, 0.06325, 0.2688, 0.03264, 0.0]): _vg.add([_i], _w, 'REPLACE')
_vg = ob_plane.vertex_groups.new(name='Bone.020')
for _i, _w in zip([1, 8, 10, 14, 17, 18, 43, 46, 52, 54, 56, 60, 63, 65], [0.2707, 0.04243, 0.1055, 0.6407, 0.03783, 0.09521, 0.2802, 1.0, 0.00343, 0.065, 0.1283, 0.6436, 0.03913, 0.09564]): _vg.add([_i], _w, 'REPLACE')
_vg = ob_plane.vertex_groups.new(name='Bone.012')
for _i, _w in zip([1, 14, 18, 19, 20, 21, 43, 60, 64, 65, 66, 67, 68, 69, 70, 71], [0.04423, 0.1116, 0.868, 0.9838, 0.9973, 0.999, 0.04944, 0.1136, 1.0, 0.8678, 1.0, 0.9836, 1.0, 0.9972, 0.9997, 0.999]): _vg.add([_i], _w, 'REPLACE')
_vg = ob_plane.vertex_groups.new(name='Bone.013')
for _i, _w in zip([0, 2, 3, 4, 13, 15, 16, 22, 23, 31, 37, 40, 45, 47, 61, 62, 73, 74], [0.7714, 0.2571, 0.2451, 0.8931, 0.0, 0.0, 0.6676, 0.0, 0.0, 0.0, 0.008611, 0.003259, 0.0, 0.0, 0.0, 0.0, 0.0, 0.0]): _vg.add([_i], _w, 'REPLACE')
_vg = ob_plane.vertex_groups.new(name='Bone.015')
for _i, _w in zip([0, 3, 4, 5, 6, 16, 36, 37, 45], [0.1793, 0.7399, 0.07305, 0.9835, 0.9862, 0.07511, 0.9854, 0.9688, 0.01258]): _vg.add([_i], _w, 'REPLACE')
_vg = ob_plane.vertex_groups.new(name='Bone.014')
for _i, _w in zip([0, 15, 16, 42, 44, 45, 47, 48, 49, 59, 61, 62, 72, 73, 74, 82, 88, 92], [0.01042, 0.02211, 0.04091, 0.8175, 0.2016, 0.2671, 0.0155, 0.2916, 0.8961, 0.0, 0.03351, 0.6991, 0.0, 0.0, 0.0, 0.0, 0.02171, 0.000488]): _vg.add([_i], _w, 'REPLACE')
_vg = ob_plane.vertex_groups.new(name='Bone.016')
for _i, _w in zip([42, 45, 48, 49, 50, 51, 62, 87, 88], [0.1434, 0.0001936, 0.6946, 0.068, 0.9847, 0.9878, 0.05995, 0.9807, 0.9624]): _vg.add([_i], _w, 'REPLACE')
_m = ob_plane.modifiers.new('Subsurf', 'SUBSURF')
_m.uv_smooth = 'PRESERVE_CORNERS'
_m.quality = 2
_m.levels = 2
_m.show_only_control_edges = False
_m = ob_plane.modifiers.new('Armature', 'ARMATURE')
_m.object = ob_armature
ob_lamp.location = (4.076, 1.005, 5.904)
ob_lamp.rotation_euler = (0.6503, 0.05522, 1.866)
ob_lamp.lock_rotations_4d = False
ob_lamp.empty_display_type = 'ARROWS'
ob_lamp.color = (0.0, 0.0, 0.0, 0.0)
ob_lamp.lineart.crease_threshold = 0.0
ob_camera.location = (0.1507, 0.1503, 25.88)
ob_camera.lock_rotations_4d = False
ob_camera.empty_display_type = 'ARROWS'
ob_camera.color = (0.0, 0.0, 0.0, 0.0)
ob_camera.display_type = 'WIRE'
ob_camera.lineart.crease_threshold = 0.0
ob_point.location = (0.0, 0.0, 18.5)
ob_point.lineart.crease_threshold = 0.0
ob_plane_001.location = (0.0, 4.493, 0.0)
ob_plane_001.lineart.crease_threshold = 0.0
ob_armature_001.location = (-0.01684, 0.338, 0.2426)
ob_armature_001.rotation_euler = (-1.571, -0.0, 0.0)
ob_armature_001.lineart.crease_threshold = 0.0
ob_cube_002.parent = ob_armature_001
ob_cube_002.matrix_parent_inverse = Matrix(((1.0, -4.657e-10, 0.0, 0.01684), (0.0, 1.0, 8.672e-08, -2.64), (0.0, 0.0, 1.0, -0.2426), (0.0, 0.0, 0.0, 1.0)))
ob_cube_002.location = (-0.01684, 1.462, 1.963)
ob_cube_002.scale = (1.0, 1.0, -0.05922)
ob_cube_002.lineart.crease_threshold = 0.0
_m = ob_cube_002.modifiers.new('Subsurf', 'SUBSURF')
_m.uv_smooth = 'PRESERVE_CORNERS'
_m.levels = 4
_m.render_levels = 4
_m.show_only_control_edges = False
ob_cube_001.parent = ob_armature_001
ob_cube_001.matrix_parent_inverse = Matrix(((1.0, 0.0, -1.11e-16, 0.01684), (0.0, 1.0, 7.55e-08, -1.338), (0.0, 1.49e-08, 1.0, -0.2426), (0.0, 0.0, 0.0, 1.0)))
ob_cube_001.location = (-0.01684, -0.06643, 1.829)
ob_cube_001.scale = (1.0, 1.0, 0.08095)
ob_cube_001.lineart.crease_threshold = 0.0
_m = ob_cube_001.modifiers.new('Subsurf', 'SUBSURF')
_m.uv_smooth = 'PRESERVE_CORNERS'
_m.levels = 4
_m.render_levels = 4
_m.show_only_control_edges = False
ob_cube.parent = ob_armature_001
ob_cube.matrix_parent_inverse = Matrix(((1.0, 0.0, 0.0, 0.01684), (0.0, -4.371e-08, -1.0, 0.2426), (0.0, 1.0, -4.371e-08, -0.338), (0.0, 0.0, 0.0, 1.0)))
ob_cube.location = (0.0, -1.168, 0.0)
ob_cube.scale = (2.088, 2.088, 2.088)
ob_cube.lineart.crease_threshold = 0.0
_vg = ob_cube.vertex_groups.new(name='Bone')
for _i, _w in zip([2, 3, 6, 7, 20, 22, 23, 26, 27, 34, 35, 37, 39, 40, 41, 42, 43, 80, 81, 82, 83, 84, 85, 88, 89, 90, 91, 92, 93, 98, 99, 100, 101, 114, 116, 117, 120, 121, 128, 129, 132, 134, 135, 136, 137, 138, 139, 140, 177, 178, 179, 180, 181, 182, 183, 184, 185], [0.112, 0.09465, 0.05412, 0.06579, 0.1089, 0.08507, 0.06406, 0.1659, 0.1167, 0.1132, 0.09389, 0.1844, 0.7735, 0.71, 0.7912, 0.7335, 0.8046, 0.196, 0.04551, 0.02766, 0.12, 0.05058, 0.5755, 0.113, 0.0959, 0.0991, 0.07297, 0.344, 0.04484, 0.0556, 0.06462, 0.1236, 0.4587, 0.1094, 0.08591, 0.05777, 0.1614, 0.1293, 0.1127, 0.09573, 0.1867, 0.768, 0.7058, 0.8186, 0.7571, 0.7883, 0.7307, 0.7977, 0.1952, 0.04364, 0.04212, 0.1122, 0.3025, 0.9459, 0.13, 0.02879, 0.5669]): _vg.add([_i], _w, 'REPLACE')
_vg = ob_cube.vertex_groups.new(name='Bone.003')
for _i, _w in zip([2, 3, 4, 5, 20, 22, 24, 25, 35, 36, 39, 40, 41, 42, 43, 88, 89, 90, 91, 94, 95, 114, 116, 118, 119, 129, 130, 134, 135, 136, 137, 138, 139, 140], [0.7566, 0.7962, 0.1543, 0.1398, 0.7516, 0.8148, 0.06388, 0.0231, 0.7986, 0.05424, 0.07129, 0.09147, 0.06352, 0.08953, 0.0682, 0.7538, 0.7931, 0.757, 0.8307, 0.1559, 0.1422, 0.7501, 0.8128, 0.06483, 0.02621, 0.7938, 0.05673, 0.07309, 0.09263, 0.05724, 0.08681, 0.06489, 0.09024, 0.07048]): _vg.add([_i], _w, 'REPLACE')
_vg = ob_cube.vertex_groups.new(name='Bone.001')
_vg = ob_cube.vertex_groups.new(name='Bone.002')
for _i, _w in zip([2, 3, 4, 5, 20, 22, 24, 25, 35, 36, 38, 88, 89, 90, 91, 94, 95, 96, 97, 114, 116, 118, 119, 129, 130, 131, 133], [0.1056, 0.09154, 0.8188, 0.8408, 0.1153, 0.085, 0.9254, 0.9592, 0.09068, 0.938, 0.9964, 0.1068, 0.0927, 0.1225, 0.08412, 0.8166, 0.8376, 0.979, 1.008, 0.1159, 0.08578, 0.9243, 0.9573, 0.09277, 0.935, 1.002, 0.9959]): _vg.add([_i], _w, 'REPLACE')
_vg = ob_cube.vertex_groups.new(name='Bone.006')
for _i, _w in zip([1, 7, 8, 9, 10, 11, 21, 27, 28, 29, 34, 37, 39, 41, 80, 81, 82, 85, 93, 100, 102, 104, 115, 121, 136, 138, 179, 183], [0.2928, 0.6933, 0.9632, 0.9169, 0.9578, 0.9421, 0.9223, 0.8049, 0.9776, 0.9732, 0.01915, 0.03127, 0.0869, 0.1037, 0.06064, 0.2806, 0.8445, 0.09376, 0.6509, 0.5803, 0.05231, 0.05326, 0.01003, 0.07653, 0.06509, 0.009149, 0.06677, 0.6139]): _vg.add([_i], _w, 'REPLACE')
_vg = ob_cube.vertex_groups.new(name='Bone.008')
for _i, _w in zip([12, 13, 14, 15, 16, 17, 18, 19, 30, 31, 32, 33], [0.9999, 0.9995, 0.9999, 0.9997, 0.9861, 0.9912, 0.9908, 0.9861, 1.0, 1.0, 0.9903, 0.9908]): _vg.add([_i], _w, 'REPLACE')
_vg = ob_cube.vertex_groups.new(name='Bone.007')
for _i, _w in zip([27, 87, 93, 99, 100, 102, 103, 104, 105, 115, 121, 122, 123, 128, 132, 134, 136, 138, 177, 178, 179, 183, 185], [0.01351, 0.2705, 0.274, 0.6954, 0.2665, 0.9192, 0.9337, 0.9131, 0.9563, 0.9009, 0.7434, 0.9756, 0.9715, 0.01289, 0.03239, 0.084, 0.03393, 0.09124, 0.05422, 0.2493, 0.7668, 0.2086, 0.08494]): _vg.add([_i], _w, 'REPLACE')
_vg = ob_cube.vertex_groups.new(name='Bone.009')
for _i, _w in zip([106, 107, 108, 109, 110, 111, 112, 113, 124, 125, 126, 127], [0.9997, 0.9998, 0.9995, 0.9999, 0.991, 0.9863, 0.986, 0.9908, 1.0, 1.0, 0.9903, 0.9907]): _vg.add([_i], _w, 'REPLACE')
_vg = ob_cube.vertex_groups.new(name='Bone.010')
for _i, _w in zip([1, 7, 9, 11, 21, 27, 34, 37, 39, 43, 44, 45, 46, 47, 58, 80, 81, 82, 84, 85], [0.6863, 0.2123, 0.05659, 0.002795, 0.05039, 0.008697, 0.355, 0.4798, 0.02371, 0.05508, 0.9466, 0.9777, 0.9627, 0.964, 0.01106, 0.3844, 0.605, 0.07976, 0.0582, 0.1324]): _vg.add([_i], _w, 'REPLACE')
_vg = ob_cube.vertex_groups.new(name='Bone.012')
for _i, _w in zip([48, 49, 50, 51, 52, 53, 54, 55], [1.0, 1.0, 1.0, 1.0, 0.9935, 0.9947, 0.9945, 0.993]): _vg.add([_i], _w, 'REPLACE')
_vg = ob_cube.vertex_groups.new(name='Bone.011')
for _i, _w in zip([0, 6, 23, 26, 34, 37, 44, 56, 57, 58, 59, 80, 81, 83, 84, 85, 181], [0.1984, 0.1303, 0.02314, 0.001685, 0.487, 0.2255, 0.005884, 0.9627, 0.9524, 0.9325, 0.9466, 0.3112, 0.04938, 0.1206, 0.4352, 0.1049, 0.01831]): _vg.add([_i], _w, 'REPLACE')
_vg = ob_cube.vertex_groups.new(name='Bone.013')
for _i, _w in zip([60, 61, 62, 63, 64, 65, 66, 67], [1.0, 1.0, 1.0, 1.0, 0.9934, 0.9934, 0.9966, 0.9961]): _vg.add([_i], _w, 'REPLACE')
_vg = ob_cube.vertex_groups.new(name='Bone.014')
for _i, _w in zip([0, 6, 23, 26, 37, 40, 42, 56, 57, 68, 69, 70, 71, 76, 77, 78, 79, 80, 83, 84, 85, 92, 101, 117, 120, 137, 139, 180, 181], [0.7822, 0.7778, 0.8276, 0.7188, 0.0407, 0.1226, 0.1025, 0.003504, 0.01854, 0.952, 0.9465, 0.9143, 0.915, 0.04613, 0.04399, 0.01149, 0.0147, 0.02094, 0.6406, 0.4225, 0.07336, 0.2626, 0.2301, 0.01178, 0.04078, 0.05934, 0.01258, 0.03924, 0.2332]): _vg.add([_i], _w, 'REPLACE')
_vg = ob_cube.vertex_groups.new(name='Bone.016')
for _i, _w in zip([68, 69, 70, 71, 72, 73, 74, 75, 76, 77, 78, 79], [0.01831, 0.0259, 0.05391, 0.05914, 0.9986, 0.9988, 0.9972, 0.9971, 0.9506, 0.9515, 0.9687, 0.9671]): _vg.add([_i], _w, 'REPLACE')
_vg = ob_cube.vertex_groups.new(name='Bone.015')
for _i, _w in zip([23, 26, 42, 83, 86, 92, 98, 101, 117, 120, 132, 135, 137, 139, 154, 165, 166, 167, 168, 169, 170, 171, 172, 173, 174, 175, 176, 180, 181, 184, 185], [0.03616, 0.05165, 0.0162, 0.07043, 0.7467, 0.3228, 0.7724, 0.2491, 0.8575, 0.74, 0.04049, 0.125, 0.06234, 0.1061, 0.001465, 0.9835, 0.9801, 0.9715, 0.9772, 0.02893, 0.01775, 0.04214, 0.05084, 0.9666, 0.9673, 0.9743, 0.9729, 0.6558, 0.3608, 0.3367, 0.0737]): _vg.add([_i], _w, 'REPLACE')
_vg = ob_cube.vertex_groups.new(name='Bone.017')
for _i, _w in zip([169, 170, 171, 172, 173, 174, 175, 176], [0.9605, 0.9661, 0.9539, 0.9491, 0.01479, 0.01313, 0.0001936, 0.002823]): _vg.add([_i], _w, 'REPLACE')
_vg = ob_cube.vertex_groups.new(name='Bone.018')
for _i, _w in zip([86, 92, 98, 117, 120, 128, 132, 140, 141, 153, 154, 155, 156, 177, 178, 180, 181, 184, 185], [0.2467, 0.001294, 0.139, 0.0335, 0.004599, 0.5041, 0.2293, 0.002116, 0.0179, 0.971, 0.9635, 0.9199, 0.937, 0.3347, 0.05186, 0.1493, 0.03393, 0.5593, 0.1171]): _vg.add([_i], _w, 'REPLACE')
_vg = ob_cube.vertex_groups.new(name='Bone.020')
for _i, _w in zip([157, 158, 159, 160, 161, 162, 163, 164], [1.0, 1.0, 1.0, 1.0, 0.9942, 0.9942, 0.996, 0.9956]): _vg.add([_i], _w, 'REPLACE')
_vg = ob_cube.vertex_groups.new(name='Bone.019')
for _i, _w in zip([87, 99, 103, 115, 121, 128, 132, 134, 140, 141, 142, 143, 144, 155, 156, 177, 178, 179, 184, 185], [0.7064, 0.2059, 0.04035, 0.05217, 0.01334, 0.3485, 0.4705, 0.02431, 0.05584, 0.9371, 0.9819, 0.9691, 0.9561, 0.02302, 0.001692, 0.3758, 0.6274, 0.09909, 0.04034, 0.1341]): _vg.add([_i], _w, 'REPLACE')
_vg = ob_cube.vertex_groups.new(name='Bone.021')
for _i, _w in zip([145, 146, 147, 148, 149, 150, 151, 152], [1.0, 1.0, 1.0, 1.0, 0.993, 0.9951, 0.9949, 0.9925]): _vg.add([_i], _w, 'REPLACE')
_m = ob_cube.modifiers.new('Subsurf', 'SUBSURF')
_m.uv_smooth = 'PRESERVE_CORNERS'
_m.levels = 3
_m.render_levels = 3
_m.show_only_control_edges = False
_m = ob_cube.modifiers.new('Armature', 'ARMATURE')
_m.object = ob_armature_001
ob_hemi.location = (-0.01684, 3.647, 8.287)
ob_hemi.rotation_euler = (-0.4185, -0.0, 0.0)
ob_hemi.lineart.crease_threshold = 0.0
ob_hemi_001.location = (-0.01684, -0.06643, 13.79)
ob_hemi_001.lineart.crease_threshold = 0.0
ob_plane_002.location = (-0.01684, 3.023, 0.2426)
ob_plane_002.scale = (1.001, 2.433, 2.433)
ob_plane_002.lineart.crease_threshold = 0.0
_m = ob_plane_002.modifiers.new('Subsurf', 'SUBSURF')
_m.uv_smooth = 'PRESERVE_CORNERS'
_m.levels = 3
_m.render_levels = 3
_m.show_only_control_edges = False

# ---- collection membership
col_collection_1.objects.link(ob_armature)
col_collection_1.objects.link(ob_plane)
col_collection_1.objects.link(ob_lamp)
col_collection_1.objects.link(ob_camera)
col_collection_2.objects.link(ob_point)
col_collection_2.objects.link(ob_plane_001)
col_collection_3.objects.link(ob_armature_001)
col_collection_3.objects.link(ob_cube_002)
col_collection_3.objects.link(ob_cube_001)
col_collection_3.objects.link(ob_cube)
col_collection_3.objects.link(ob_hemi)
col_collection_4.objects.link(ob_hemi_001)
col_collection_4.objects.link(ob_plane_002)

# ---- scene / render settings (as saved in the file)
scene.camera = ob_camera
scene.frame_start = 45; scene.frame_end = 55; scene.frame_set(45)
scene.render.engine = 'BLENDER_EEVEE_NEXT'
scene.render.fps = 60
scene.render.dither_intensity = 0.0
scene.render.film_transparent = True
scene.cycles.use_denoising = False
scene.cycles.samples = 128
scene.cycles.sampling_pattern = 'TABULATED_SOBOL'
scene.cycles.light_sampling_threshold = 0.0
scene.cycles.use_adaptive_sampling = False
scene.cycles.use_light_tree = False
scene.cycles.blur_glossy = 0.0
scene.cycles.sample_clamp_indirect = 0.0
scene.view_settings.view_transform = 'Standard'
bpy.context.view_layer.update()
